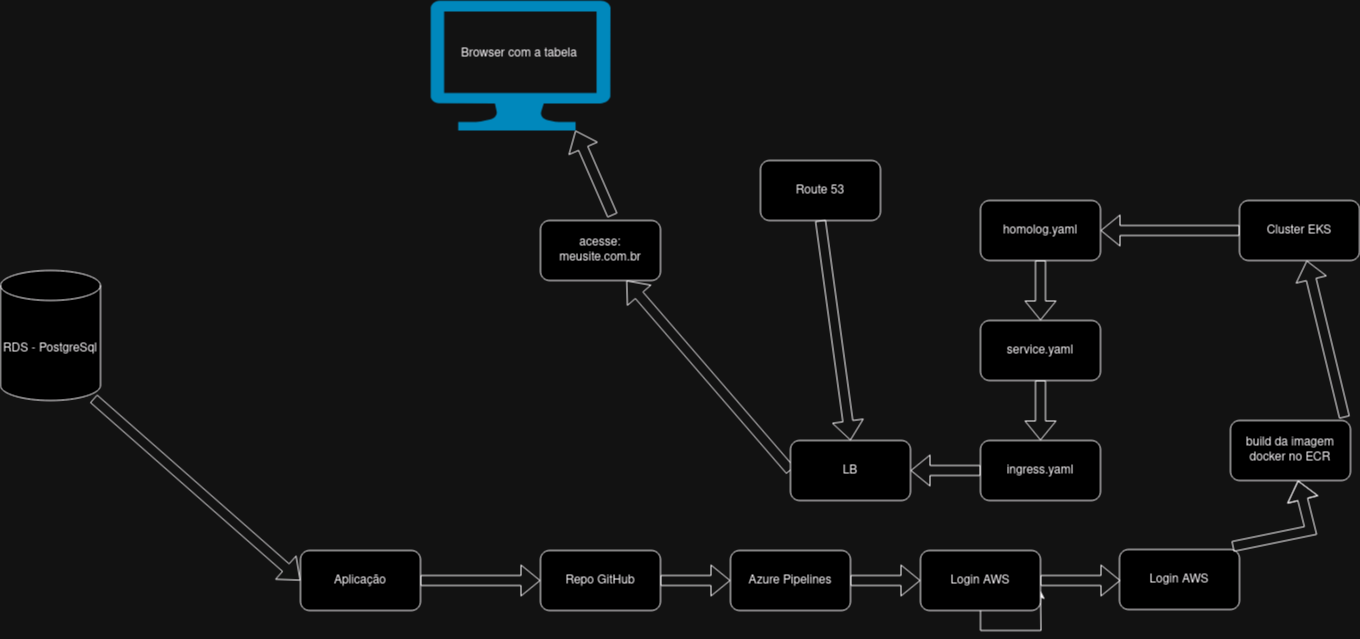

The diagram above was exported from draw.io. Its source (the exported page's mxGraphModel, read from the mxfile embedded in the PNG):
<mxGraphModel dx="880" dy="446" grid="1" gridSize="10" guides="1" tooltips="1" connect="1" arrows="1" fold="1" page="1" pageScale="1" pageWidth="827" pageHeight="1169" math="0" shadow="0">
  <root>
    <mxCell id="0" />
    <mxCell id="1" parent="0" />
    <mxCell id="ujPFMxBDjCZ-YCAOG-E0-1" value="&lt;font style=&quot;font-size: 12px;&quot;&gt;Aplicação&lt;/font&gt;" style="rounded=1;whiteSpace=wrap;html=1;" vertex="1" parent="1">
      <mxGeometry x="380" y="800" width="120" height="60" as="geometry" />
    </mxCell>
    <mxCell id="ujPFMxBDjCZ-YCAOG-E0-2" value="" style="shape=flexArrow;endArrow=classic;html=1;rounded=0;exitX=1;exitY=0.5;exitDx=0;exitDy=0;" edge="1" parent="1" source="ujPFMxBDjCZ-YCAOG-E0-1" target="ujPFMxBDjCZ-YCAOG-E0-20">
      <mxGeometry width="50" height="50" relative="1" as="geometry">
        <mxPoint x="510" y="830" as="sourcePoint" />
        <mxPoint x="570" y="824.6153846153845" as="targetPoint" />
      </mxGeometry>
    </mxCell>
    <mxCell id="ujPFMxBDjCZ-YCAOG-E0-11" value="RDS - PostgreSql" style="shape=cylinder3;whiteSpace=wrap;html=1;boundedLbl=1;backgroundOutline=1;size=15;" vertex="1" parent="1">
      <mxGeometry x="80" y="520" width="100" height="130" as="geometry" />
    </mxCell>
    <mxCell id="ujPFMxBDjCZ-YCAOG-E0-12" value="" style="shape=flexArrow;endArrow=classic;html=1;rounded=0;exitX=0.93;exitY=0.985;exitDx=0;exitDy=0;exitPerimeter=0;entryX=0;entryY=0.5;entryDx=0;entryDy=0;" edge="1" parent="1" source="ujPFMxBDjCZ-YCAOG-E0-11" target="ujPFMxBDjCZ-YCAOG-E0-1">
      <mxGeometry width="50" height="50" relative="1" as="geometry">
        <mxPoint x="340" y="680" as="sourcePoint" />
        <mxPoint x="390" y="630" as="targetPoint" />
      </mxGeometry>
    </mxCell>
    <mxCell id="ujPFMxBDjCZ-YCAOG-E0-13" value="" style="verticalLabelPosition=bottom;html=1;verticalAlign=top;align=center;strokeColor=none;fillColor=#00BEF2;shape=mxgraph.azure.computer;pointerEvents=1;" vertex="1" parent="1">
      <mxGeometry x="510" y="250" width="180" height="130" as="geometry" />
    </mxCell>
    <mxCell id="ujPFMxBDjCZ-YCAOG-E0-14" value="Browser com a tabela" style="text;html=1;strokeColor=none;fillColor=none;align=center;verticalAlign=middle;whiteSpace=wrap;rounded=0;" vertex="1" parent="1">
      <mxGeometry x="524" y="288" width="150" height="30" as="geometry" />
    </mxCell>
    <mxCell id="ujPFMxBDjCZ-YCAOG-E0-15" value="" style="shape=flexArrow;endArrow=classic;html=1;rounded=0;exitX=0;exitY=0.5;exitDx=0;exitDy=0;" edge="1" parent="1" source="ujPFMxBDjCZ-YCAOG-E0-40" target="ujPFMxBDjCZ-YCAOG-E0-18">
      <mxGeometry width="50" height="50" relative="1" as="geometry">
        <mxPoint x="740" y="580" as="sourcePoint" />
        <mxPoint x="760" y="520" as="targetPoint" />
      </mxGeometry>
    </mxCell>
    <mxCell id="ujPFMxBDjCZ-YCAOG-E0-18" value="acesse: meusite.com.br" style="rounded=1;whiteSpace=wrap;html=1;" vertex="1" parent="1">
      <mxGeometry x="620" y="470" width="120" height="60" as="geometry" />
    </mxCell>
    <mxCell id="ujPFMxBDjCZ-YCAOG-E0-19" value="" style="shape=flexArrow;endArrow=classic;html=1;rounded=0;entryX=0.805;entryY=1;entryDx=0;entryDy=0;entryPerimeter=0;exitX=0.6;exitY=-0.083;exitDx=0;exitDy=0;exitPerimeter=0;" edge="1" parent="1" source="ujPFMxBDjCZ-YCAOG-E0-18" target="ujPFMxBDjCZ-YCAOG-E0-13">
      <mxGeometry width="50" height="50" relative="1" as="geometry">
        <mxPoint x="700" y="500" as="sourcePoint" />
        <mxPoint x="670" y="410" as="targetPoint" />
      </mxGeometry>
    </mxCell>
    <mxCell id="ujPFMxBDjCZ-YCAOG-E0-20" value="Repo GitHub " style="rounded=1;whiteSpace=wrap;html=1;" vertex="1" parent="1">
      <mxGeometry x="620" y="799.9953846153845" width="120" height="60" as="geometry" />
    </mxCell>
    <mxCell id="ujPFMxBDjCZ-YCAOG-E0-21" value="Azure Pipelines" style="rounded=1;whiteSpace=wrap;html=1;" vertex="1" parent="1">
      <mxGeometry x="810" y="800" width="120" height="60" as="geometry" />
    </mxCell>
    <mxCell id="ujPFMxBDjCZ-YCAOG-E0-22" value="" style="shape=flexArrow;endArrow=classic;html=1;rounded=0;exitX=1;exitY=0.5;exitDx=0;exitDy=0;entryX=0;entryY=0.5;entryDx=0;entryDy=0;" edge="1" parent="1" source="ujPFMxBDjCZ-YCAOG-E0-20" target="ujPFMxBDjCZ-YCAOG-E0-21">
      <mxGeometry width="50" height="50" relative="1" as="geometry">
        <mxPoint x="730" y="780" as="sourcePoint" />
        <mxPoint x="780" y="730" as="targetPoint" />
      </mxGeometry>
    </mxCell>
    <mxCell id="ujPFMxBDjCZ-YCAOG-E0-27" style="edgeStyle=orthogonalEdgeStyle;rounded=0;orthogonalLoop=1;jettySize=auto;html=1;" edge="1" parent="1" source="ujPFMxBDjCZ-YCAOG-E0-23">
      <mxGeometry relative="1" as="geometry">
        <mxPoint x="1120" y="840" as="targetPoint" />
      </mxGeometry>
    </mxCell>
    <mxCell id="ujPFMxBDjCZ-YCAOG-E0-23" value="Login AWS" style="rounded=1;whiteSpace=wrap;html=1;" vertex="1" parent="1">
      <mxGeometry x="1000" y="800" width="120" height="60" as="geometry" />
    </mxCell>
    <mxCell id="ujPFMxBDjCZ-YCAOG-E0-24" value="" style="shape=flexArrow;endArrow=classic;html=1;rounded=0;exitX=1;exitY=0.5;exitDx=0;exitDy=0;entryX=0;entryY=0.5;entryDx=0;entryDy=0;" edge="1" parent="1" source="ujPFMxBDjCZ-YCAOG-E0-21" target="ujPFMxBDjCZ-YCAOG-E0-23">
      <mxGeometry width="50" height="50" relative="1" as="geometry">
        <mxPoint x="930" y="840" as="sourcePoint" />
        <mxPoint x="980" y="790" as="targetPoint" />
      </mxGeometry>
    </mxCell>
    <mxCell id="ujPFMxBDjCZ-YCAOG-E0-25" value="Login AWS" style="rounded=1;whiteSpace=wrap;html=1;" vertex="1" parent="1">
      <mxGeometry x="1199" y="799" width="120" height="60" as="geometry" />
    </mxCell>
    <mxCell id="ujPFMxBDjCZ-YCAOG-E0-26" value="" style="shape=flexArrow;endArrow=classic;html=1;rounded=0;exitX=1;exitY=0.5;exitDx=0;exitDy=0;entryX=0;entryY=0.5;entryDx=0;entryDy=0;" edge="1" parent="1" source="ujPFMxBDjCZ-YCAOG-E0-23">
      <mxGeometry width="50" height="50" relative="1" as="geometry">
        <mxPoint x="1130" y="830" as="sourcePoint" />
        <mxPoint x="1200" y="830" as="targetPoint" />
      </mxGeometry>
    </mxCell>
    <mxCell id="ujPFMxBDjCZ-YCAOG-E0-29" value="" style="shape=flexArrow;endArrow=classic;html=1;rounded=0;exitX=0.942;exitY=-0.05;exitDx=0;exitDy=0;exitPerimeter=0;" edge="1" parent="1" source="ujPFMxBDjCZ-YCAOG-E0-25" target="ujPFMxBDjCZ-YCAOG-E0-30">
      <mxGeometry width="50" height="50" relative="1" as="geometry">
        <mxPoint x="1120" y="770" as="sourcePoint" />
        <mxPoint x="1370" y="710" as="targetPoint" />
        <Array as="points">
          <mxPoint x="1390" y="780" />
        </Array>
      </mxGeometry>
    </mxCell>
    <mxCell id="ujPFMxBDjCZ-YCAOG-E0-30" value="build da imagem docker no ECR" style="rounded=1;whiteSpace=wrap;html=1;" vertex="1" parent="1">
      <mxGeometry x="1310" y="670" width="120" height="60" as="geometry" />
    </mxCell>
    <mxCell id="ujPFMxBDjCZ-YCAOG-E0-31" value="" style="shape=flexArrow;endArrow=classic;html=1;rounded=0;exitX=0.95;exitY=-0.05;exitDx=0;exitDy=0;exitPerimeter=0;" edge="1" parent="1" source="ujPFMxBDjCZ-YCAOG-E0-30" target="ujPFMxBDjCZ-YCAOG-E0-32">
      <mxGeometry width="50" height="50" relative="1" as="geometry">
        <mxPoint x="1010" y="620" as="sourcePoint" />
        <mxPoint x="1060" y="570" as="targetPoint" />
      </mxGeometry>
    </mxCell>
    <mxCell id="ujPFMxBDjCZ-YCAOG-E0-32" value="Cluster EKS" style="rounded=1;whiteSpace=wrap;html=1;" vertex="1" parent="1">
      <mxGeometry x="1319" y="450" width="120" height="60" as="geometry" />
    </mxCell>
    <mxCell id="ujPFMxBDjCZ-YCAOG-E0-33" value="" style="shape=flexArrow;endArrow=classic;html=1;rounded=0;exitX=0;exitY=0.5;exitDx=0;exitDy=0;" edge="1" parent="1" source="ujPFMxBDjCZ-YCAOG-E0-32" target="ujPFMxBDjCZ-YCAOG-E0-34">
      <mxGeometry width="50" height="50" relative="1" as="geometry">
        <mxPoint x="1010" y="620" as="sourcePoint" />
        <mxPoint x="1060" y="570" as="targetPoint" />
      </mxGeometry>
    </mxCell>
    <mxCell id="ujPFMxBDjCZ-YCAOG-E0-34" value="homolog.yaml" style="rounded=1;whiteSpace=wrap;html=1;" vertex="1" parent="1">
      <mxGeometry x="1060" y="450" width="120" height="60" as="geometry" />
    </mxCell>
    <mxCell id="ujPFMxBDjCZ-YCAOG-E0-35" value="service.yaml" style="rounded=1;whiteSpace=wrap;html=1;" vertex="1" parent="1">
      <mxGeometry x="1060" y="570" width="120" height="60" as="geometry" />
    </mxCell>
    <mxCell id="ujPFMxBDjCZ-YCAOG-E0-36" value="" style="shape=flexArrow;endArrow=classic;html=1;rounded=0;exitX=0.5;exitY=1;exitDx=0;exitDy=0;entryX=0.5;entryY=0;entryDx=0;entryDy=0;" edge="1" parent="1" source="ujPFMxBDjCZ-YCAOG-E0-34" target="ujPFMxBDjCZ-YCAOG-E0-35">
      <mxGeometry width="50" height="50" relative="1" as="geometry">
        <mxPoint x="1010" y="620" as="sourcePoint" />
        <mxPoint x="1060" y="570" as="targetPoint" />
      </mxGeometry>
    </mxCell>
    <mxCell id="ujPFMxBDjCZ-YCAOG-E0-37" value="" style="shape=flexArrow;endArrow=classic;html=1;rounded=0;exitX=0.5;exitY=1;exitDx=0;exitDy=0;entryX=0.5;entryY=0;entryDx=0;entryDy=0;" edge="1" parent="1" source="ujPFMxBDjCZ-YCAOG-E0-35" target="ujPFMxBDjCZ-YCAOG-E0-38">
      <mxGeometry width="50" height="50" relative="1" as="geometry">
        <mxPoint x="1010" y="620" as="sourcePoint" />
        <mxPoint x="1060" y="570" as="targetPoint" />
      </mxGeometry>
    </mxCell>
    <mxCell id="ujPFMxBDjCZ-YCAOG-E0-38" value="ingress.yaml" style="rounded=1;whiteSpace=wrap;html=1;" vertex="1" parent="1">
      <mxGeometry x="1060" y="690" width="120" height="60" as="geometry" />
    </mxCell>
    <mxCell id="ujPFMxBDjCZ-YCAOG-E0-39" value="" style="shape=flexArrow;endArrow=classic;html=1;rounded=0;exitX=0;exitY=0.5;exitDx=0;exitDy=0;entryX=1;entryY=0.5;entryDx=0;entryDy=0;" edge="1" parent="1" source="ujPFMxBDjCZ-YCAOG-E0-38" target="ujPFMxBDjCZ-YCAOG-E0-40">
      <mxGeometry width="50" height="50" relative="1" as="geometry">
        <mxPoint x="1010" y="620" as="sourcePoint" />
        <mxPoint x="1060" y="570" as="targetPoint" />
      </mxGeometry>
    </mxCell>
    <mxCell id="ujPFMxBDjCZ-YCAOG-E0-40" value="LB" style="rounded=1;whiteSpace=wrap;html=1;" vertex="1" parent="1">
      <mxGeometry x="870" y="690" width="120" height="60" as="geometry" />
    </mxCell>
    <mxCell id="ujPFMxBDjCZ-YCAOG-E0-41" value="Route 53" style="rounded=1;whiteSpace=wrap;html=1;" vertex="1" parent="1">
      <mxGeometry x="840" y="410" width="120" height="60" as="geometry" />
    </mxCell>
    <mxCell id="ujPFMxBDjCZ-YCAOG-E0-42" value="" style="shape=flexArrow;endArrow=classic;html=1;rounded=0;exitX=0.5;exitY=1;exitDx=0;exitDy=0;entryX=0.5;entryY=0;entryDx=0;entryDy=0;" edge="1" parent="1" source="ujPFMxBDjCZ-YCAOG-E0-41" target="ujPFMxBDjCZ-YCAOG-E0-40">
      <mxGeometry width="50" height="50" relative="1" as="geometry">
        <mxPoint x="1010" y="620" as="sourcePoint" />
        <mxPoint x="1060" y="570" as="targetPoint" />
      </mxGeometry>
    </mxCell>
  </root>
</mxGraphModel>